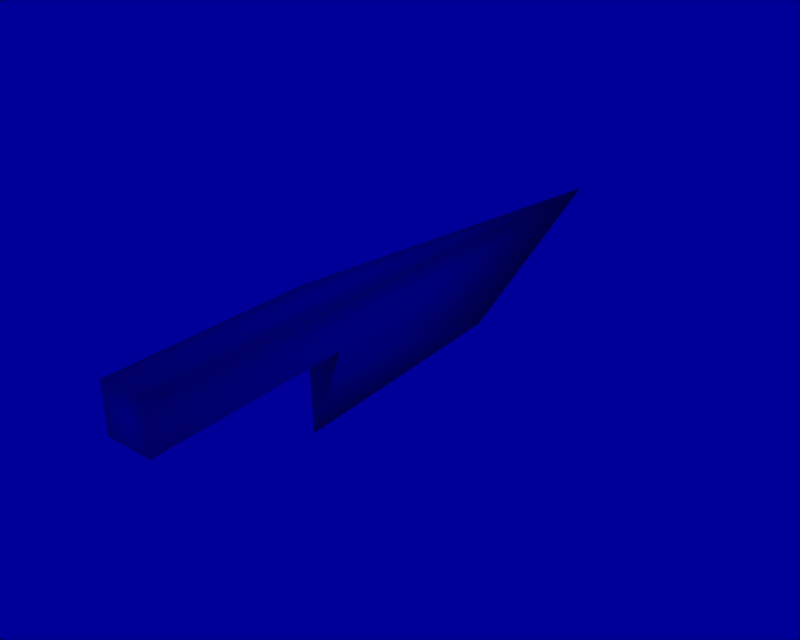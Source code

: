 # Source: knife.blend  (saved by Blender 2.35.0; exported with 4.5.12 LTS)
import bpy
from mathutils import Matrix  # noqa: F401  (used for matrix-valued properties, if any)

bpy.ops.wm.read_factory_settings(use_empty=True)
scene = bpy.context.scene
scene.name = '1'

# ---- collections
col_collection_1 = bpy.data.collections.new('Collection 1'); scene.collection.children.link(col_collection_1)

# ---- world
world_world = bpy.data.worlds.new('World'); scene.world = world_world
world_world.color = (0.0, 0.0, 0.6)
world_world.use_sun_shadow = False
world_world.sun_shadow_jitter_overblur = 0.0
world_world.cycles.sampling_method = 'MANUAL'
world_world.cycles.sample_map_resolution = 256

# ---- meshes
me_cube_001 = bpy.data.meshes.new('Cube.001')
me_cube_001.from_pydata([(0.2314, 1.261, -0.2952), (0.2971, -1.261, -0.2971), (-0.2971, -1.261, -0.2971), (-0.2314, 1.261, -0.2952), (0.2952, 1.261, 0.2952), (0.2971, -1.261, 0.2971), (-0.2971, -1.261, 0.2971), (-0.2952, 1.261, 0.2952), (-5.1e-16, 6.261, 4.578e-07), (-5.189e-08, 1.061, -1.299), (6.476e-09, 4.043, -1.156)], [], [(0, 1, 2, 3), (4, 7, 6, 5), (0, 4, 5, 1), (1, 5, 6, 2), (2, 6, 7, 3), (3, 7, 8), (4, 0, 8), (7, 4, 8), (0, 3, 9), (0, 9, 10), (3, 10, 9), (10, 3, 8), (8, 0, 10)])
me_cube_001.polygons.foreach_set('use_smooth', [True] * 13)
_uv = me_cube_001.uv_layers.new(name='UVMap')
_uv.uv.foreach_set('vector', [0.5, 0.3438, 0.5, 0.0, 1.0, 0.0, 1.0, 0.3438, 0.0, 0.3438, 0.5, 0.3438, 0.5, 0.0, 0.0, 0.0, 0.5, 0.3438, 0.0, 0.3438, 0.0, 0.0, 0.5, 0.0, 0.3125, 0.3359, 0.3125, 0.3281, 0.3438, 0.3281, 0.3438, 0.3359, 1.0, 0.0, 0.5, 0.0, 0.5, 0.3438, 1.0, 0.3438, 0.375, 0.3438, 0.03125, 0.3438, 0.03125, 1.0, 0.03125, 0.3438, 0.375, 0.3438, 0.03125, 1.0, 0.0625, 0.3438, 0.03125, 0.3438, 0.03125, 1.0, 0.0625, 0.9844, 0.125, 0.9844, 0.09375, 0.9766, 0.375, 0.3438, 1.0, 0.3438, 1.0, 1.0, 0.375, 0.3438, 1.0, 1.0, 1.0, 0.3438, 1.0, 1.0, 0.375, 0.3438, 0.03125, 1.0, 0.03125, 1.0, 0.375, 0.3438, 1.0, 1.0])
_ca = me_cube_001.color_attributes.new('Col', 'BYTE_COLOR', 'CORNER')
_ca.data.foreach_set('color', [1.0, 1.0, 1.0, 1.0, 1.0, 1.0, 1.0, 1.0, 1.0, 1.0, 1.0, 1.0, 1.0, 1.0, 1.0, 1.0, 1.0, 1.0, 1.0, 1.0, 1.0, 1.0, 1.0, 1.0, 1.0, 1.0, 1.0, 1.0, 1.0, 1.0, 1.0, 1.0, 1.0, 1.0, 1.0, 1.0, 1.0, 1.0, 1.0, 1.0, 1.0, 1.0, 1.0, 1.0, 1.0, 1.0, 1.0, 1.0, 1.0, 1.0, 1.0, 1.0, 1.0, 1.0, 1.0, 1.0, 1.0, 1.0, 1.0, 1.0, 1.0, 1.0, 1.0, 1.0, 1.0, 1.0, 1.0, 1.0, 1.0, 1.0, 1.0, 1.0, 1.0, 1.0, 1.0, 1.0, 1.0, 1.0, 1.0, 1.0, 1.0, 1.0, 1.0, 1.0, 1.0, 1.0, 1.0, 1.0, 1.0, 1.0, 1.0, 1.0, 1.0, 1.0, 1.0, 1.0, 1.0, 1.0, 1.0, 1.0, 1.0, 1.0, 1.0, 1.0, 1.0, 1.0, 1.0, 1.0, 1.0, 1.0, 1.0, 1.0, 1.0, 1.0, 1.0, 1.0, 1.0, 1.0, 1.0, 1.0, 1.0, 1.0, 1.0, 1.0, 1.0, 1.0, 1.0, 1.0, 1.0, 1.0, 1.0, 1.0, 1.0, 1.0, 1.0, 1.0, 1.0, 1.0, 1.0, 1.0, 1.0, 1.0, 1.0, 1.0, 1.0, 1.0, 1.0, 1.0, 1.0, 1.0, 1.0, 1.0, 1.0, 1.0, 1.0, 1.0, 1.0, 1.0, 1.0, 1.0, 1.0, 1.0, 1.0, 1.0, 1.0, 1.0, 1.0, 1.0, 1.0, 1.0, 1.0, 1.0, 1.0, 1.0, 1.0, 1.0])
me_cube_001.use_remesh_preserve_volume = False
me_cube_001.use_remesh_preserve_attributes = False
me_cube_001.use_mirror_vertex_groups = False
me_cube_001.update()

# ---- objects
ob_cube = bpy.data.objects.new('Cube', me_cube_001)

# ---- transforms, parenting, visibility, modifiers, constraints
ob_cube.location = (0.0, 0.0, 0.0)
ob_cube.scale = (0.1644, 0.1644, 0.1644)
ob_cube.lock_rotations_4d = False
ob_cube.empty_display_type = 'ARROWS'
ob_cube.color = (0.0, 0.0, 0.0, 1.0)
ob_cube.lineart.crease_threshold = 0.0

# ---- collection membership
col_collection_1.objects.link(ob_cube)

# ---- scene / render settings (as saved in the file)
scene.frame_start = 1; scene.frame_end = 250; scene.frame_set(41)
scene.render.engine = 'BLENDER_EEVEE_NEXT'
scene.render.image_settings.color_mode = 'RGB'
scene.render.image_settings.quality = 95
scene.render.image_settings.compression = 95
scene.render.resolution_x = 320
scene.render.resolution_y = 256
scene.render.fps = 25
scene.render.dither_intensity = 0.0
scene.render.use_compositing = False
scene.render.use_sequencer = False
scene.render.use_file_extension = False
scene.render.bake_bias = 0.0
scene.render.use_stamp_time = False
scene.render.use_stamp_date = False
scene.render.use_stamp_frame = False
scene.render.use_stamp_camera = False
scene.render.use_stamp_scene = False
scene.render.use_stamp_filename = False
scene.render.use_stamp_render_time = False
scene.render.stamp_font_size = 0
scene.cycles.use_denoising = False
scene.cycles.samples = 10
scene.cycles.sampling_pattern = 'TABULATED_SOBOL'
scene.cycles.light_sampling_threshold = 0.0
scene.cycles.use_adaptive_sampling = False
scene.cycles.use_light_tree = False
scene.cycles.blur_glossy = 0.0
scene.cycles.volume_bounces = 1
scene.cycles.pixel_filter_type = 'GAUSSIAN'
scene.cycles.sample_clamp_indirect = 0.0
scene.view_settings.view_transform = 'Raw'
bpy.context.view_layer.update()

# ---- added for rendering (the .blend has no active camera): camera
cam_auto = bpy.data.cameras.new('AutoCamera')
cam_auto.lens = 50.0
cam_auto.sensor_width = 36.0
cam_auto.clip_end = 1000.0
ob_auto_camera = bpy.data.objects.new('AutoCamera', cam_auto)
scene.collection.objects.link(ob_auto_camera)
ob_auto_camera.location = (1.17334, -0.996978, 0.856302)
ob_auto_camera.rotation_euler = (1.09748, -7.21219e-08, 0.694738)
scene.camera = ob_auto_camera
bpy.context.view_layer.update()
